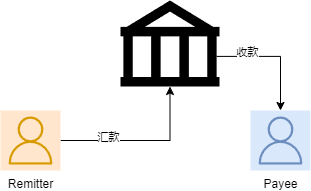

The diagram above was exported from draw.io. Its source (the exported page's mxGraphModel, read from the mxfile embedded in the PNG):
<mxGraphModel dx="1418" dy="828" grid="1" gridSize="10" guides="1" tooltips="1" connect="1" arrows="1" fold="1" page="1" pageScale="1" pageWidth="827" pageHeight="1169" math="0" shadow="0">
  <root>
    <mxCell id="0" />
    <mxCell id="1" parent="0" />
    <mxCell id="G0VHk0ifo3QCYhG48ISx-2" style="edgeStyle=orthogonalEdgeStyle;rounded=0;orthogonalLoop=1;jettySize=auto;html=1;exitX=0.97;exitY=0.65;exitDx=0;exitDy=0;exitPerimeter=0;" edge="1" parent="1" source="vE4TJYIlVBIdqrZiUBux-2" target="vE4TJYIlVBIdqrZiUBux-6">
      <mxGeometry relative="1" as="geometry" />
    </mxCell>
    <mxCell id="G0VHk0ifo3QCYhG48ISx-9" value="收款" style="edgeLabel;html=1;align=center;verticalAlign=middle;resizable=0;points=[];" vertex="1" connectable="0" parent="G0VHk0ifo3QCYhG48ISx-2">
      <mxGeometry x="-0.4923" y="4" relative="1" as="geometry">
        <mxPoint as="offset" />
      </mxGeometry>
    </mxCell>
    <mxCell id="vE4TJYIlVBIdqrZiUBux-2" value="" style="shape=mxgraph.signs.travel.bank;html=1;pointerEvents=1;fillColor=#000000;strokeColor=none;verticalLabelPosition=bottom;verticalAlign=top;align=center;" parent="1" vertex="1">
      <mxGeometry x="350" y="280" width="99" height="86" as="geometry" />
    </mxCell>
    <mxCell id="G0VHk0ifo3QCYhG48ISx-1" style="edgeStyle=orthogonalEdgeStyle;rounded=0;orthogonalLoop=1;jettySize=auto;html=1;entryX=0.5;entryY=1;entryDx=0;entryDy=0;entryPerimeter=0;" edge="1" parent="1" source="vE4TJYIlVBIdqrZiUBux-3" target="vE4TJYIlVBIdqrZiUBux-2">
      <mxGeometry relative="1" as="geometry" />
    </mxCell>
    <mxCell id="G0VHk0ifo3QCYhG48ISx-3" value="汇款" style="edgeLabel;html=1;align=center;verticalAlign=middle;resizable=0;points=[];" vertex="1" connectable="0" parent="G0VHk0ifo3QCYhG48ISx-1">
      <mxGeometry x="-0.4251" y="4" relative="1" as="geometry">
        <mxPoint as="offset" />
      </mxGeometry>
    </mxCell>
    <mxCell id="vE4TJYIlVBIdqrZiUBux-3" value="Remitter" style="sketch=0;outlineConnect=0;strokeColor=#d79b00;fillColor=#ffe6cc;dashed=0;verticalLabelPosition=bottom;verticalAlign=top;align=center;html=1;aspect=fixed;shape=mxgraph.aws4.resourceIcon;resIcon=mxgraph.aws4.user;" parent="1" vertex="1">
      <mxGeometry x="230" y="390" width="60" height="60" as="geometry" />
    </mxCell>
    <mxCell id="vE4TJYIlVBIdqrZiUBux-6" value="Payee" style="sketch=0;outlineConnect=0;strokeColor=#6c8ebf;fillColor=#dae8fc;dashed=0;verticalLabelPosition=bottom;verticalAlign=top;align=center;html=1;fontSize=12;fontStyle=0;aspect=fixed;shape=mxgraph.aws4.resourceIcon;resIcon=mxgraph.aws4.user;" parent="1" vertex="1">
      <mxGeometry x="480" y="390" width="60" height="60" as="geometry" />
    </mxCell>
  </root>
</mxGraphModel>